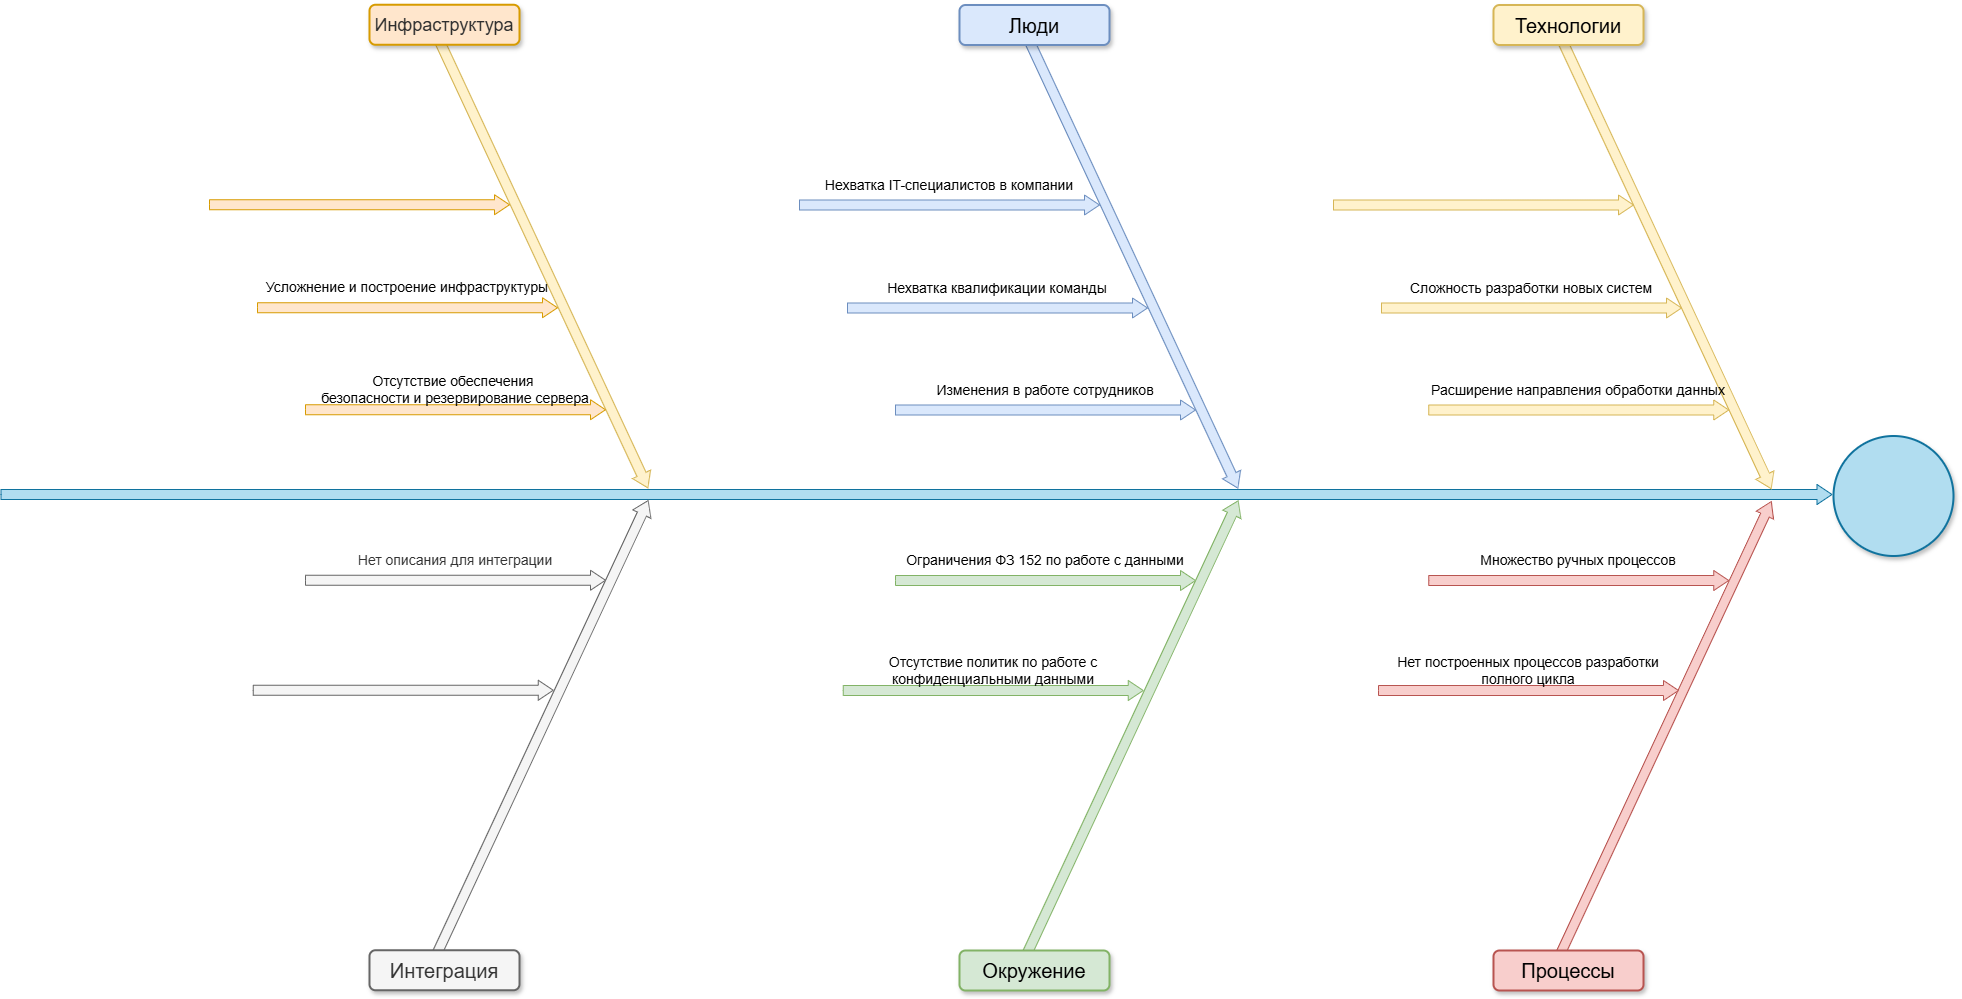

The diagram above was exported from draw.io. Its source (the exported page's mxGraphModel, read from the mxfile embedded in the PNG):
<mxGraphModel dx="2599" dy="1215" grid="1" gridSize="10" guides="1" tooltips="1" connect="1" arrows="1" fold="1" page="1" pageScale="1" pageWidth="827" pageHeight="1169" math="0" shadow="0">
  <root>
    <mxCell id="0" />
    <mxCell id="1" parent="0" />
    <mxCell id="Q-9NiIb4SzY3LjF1Sqpp-4" parent="1" style="html=1;shadow=0;dashed=0;align=center;verticalAlign=middle;shape=mxgraph.arrows2.arrow;dy=0.5;dx=15;direction=north;notch=0;rounded=0;strokeWidth=1;fontSize=20;rotation=25;fillColor=#d5e8d4;strokeColor=#82b366;" value="" vertex="1">
      <mxGeometry height="501" width="20" x="482.85" y="506.77" as="geometry" />
    </mxCell>
    <mxCell id="Q-9NiIb4SzY3LjF1Sqpp-5" parent="1" style="html=1;shadow=0;dashed=0;align=center;verticalAlign=middle;shape=mxgraph.arrows2.arrow;dy=0.5;dx=15;direction=north;notch=0;rounded=0;strokeWidth=1;fontSize=20;rotation=25;fillColor=#f8cecc;strokeColor=#b85450;" value="" vertex="1">
      <mxGeometry height="502.61" width="19" x="1016.12" y="507.5" as="geometry" />
    </mxCell>
    <mxCell id="Q-9NiIb4SzY3LjF1Sqpp-6" parent="1" style="html=1;shadow=0;dashed=0;align=center;verticalAlign=middle;shape=mxgraph.arrows2.arrow;dy=0.5;dx=15;direction=north;notch=0;rounded=0;strokeWidth=1;fontSize=20;rotation=90;fillColor=#b1ddf0;strokeColor=#10739e;whiteSpace=wrap;" value="" vertex="1">
      <mxGeometry height="1831" width="20" x="267" y="-391.5" as="geometry" />
    </mxCell>
    <mxCell id="Q-9NiIb4SzY3LjF1Sqpp-8" parent="1" style="html=1;shadow=0;dashed=0;align=center;verticalAlign=middle;shape=mxgraph.arrows2.arrow;dy=0.5;dx=15;direction=north;notch=0;rounded=0;strokeWidth=1;fontSize=20;rotation=155;fillColor=#dae8fc;strokeColor=#6c8ebf;" value="" vertex="1">
      <mxGeometry height="495" width="20" x="483.78" y="45.95" as="geometry" />
    </mxCell>
    <mxCell id="Q-9NiIb4SzY3LjF1Sqpp-9" parent="1" style="html=1;shadow=0;dashed=0;align=center;verticalAlign=middle;shape=mxgraph.arrows2.arrow;dy=0.5;dx=15;direction=north;notch=0;rounded=0;strokeWidth=1;fontSize=20;rotation=155;fillColor=#fff2cc;strokeColor=#d6b656;" value="" vertex="1">
      <mxGeometry height="495" width="20" x="1017.12" y="46.45" as="geometry" />
    </mxCell>
    <mxCell id="Q-9NiIb4SzY3LjF1Sqpp-11" parent="1" style="rounded=1;whiteSpace=wrap;html=1;shadow=1;strokeWidth=2;fontSize=20;fillColor=#dae8fc;strokeColor=#6c8ebf;" value="Люди" vertex="1">
      <mxGeometry height="40" width="150" x="320" y="34.5" as="geometry" />
    </mxCell>
    <mxCell id="Q-9NiIb4SzY3LjF1Sqpp-12" parent="1" style="rounded=1;whiteSpace=wrap;html=1;shadow=1;strokeWidth=2;fontSize=20;fillColor=#fff2cc;strokeColor=#d6b656;" value="Технологии" vertex="1">
      <mxGeometry height="40" width="150" x="854" y="34.5" as="geometry" />
    </mxCell>
    <mxCell id="Q-9NiIb4SzY3LjF1Sqpp-14" parent="1" style="rounded=1;whiteSpace=wrap;html=1;shadow=1;strokeWidth=2;fontSize=20;fillColor=#d5e8d4;strokeColor=#82b366;" value="Окружение" vertex="1">
      <mxGeometry height="40" width="150" x="320" y="980" as="geometry" />
    </mxCell>
    <mxCell id="Q-9NiIb4SzY3LjF1Sqpp-15" parent="1" style="rounded=1;whiteSpace=wrap;html=1;shadow=1;strokeWidth=2;fontSize=20;fillColor=#f8cecc;strokeColor=#b85450;" value="Процессы" vertex="1">
      <mxGeometry height="40" width="150" x="854" y="980" as="geometry" />
    </mxCell>
    <mxCell id="Q-9NiIb4SzY3LjF1Sqpp-16" parent="1" style="ellipse;whiteSpace=wrap;html=1;rounded=1;shadow=1;strokeWidth=2;fontSize=20;fillColor=#b1ddf0;strokeColor=#10739e;" value="" vertex="1">
      <mxGeometry height="120" width="120" x="1194" y="465.5" as="geometry" />
    </mxCell>
    <mxCell id="Q-9NiIb4SzY3LjF1Sqpp-18" parent="1" style="html=1;shadow=0;dashed=0;align=center;verticalAlign=middle;shape=mxgraph.arrows2.arrow;dy=0.5;dx=15;direction=north;notch=0;rounded=0;strokeWidth=1;fontSize=14;rotation=90;horizontal=0;labelPosition=left;verticalLabelPosition=middle;fillColor=#dae8fc;strokeColor=#6c8ebf;whiteSpace=wrap;autosizeText=0;fontStyle=0" value="Нехватка квалификации команды" vertex="1">
      <mxGeometry height="300" width="20" x="348" y="187.5" as="geometry" />
    </mxCell>
    <mxCell id="Q-9NiIb4SzY3LjF1Sqpp-19" parent="1" style="html=1;shadow=0;dashed=0;align=center;verticalAlign=middle;shape=mxgraph.arrows2.arrow;dy=0.5;dx=15;direction=north;notch=0;rounded=0;strokeWidth=1;fontSize=14;rotation=90;horizontal=0;labelPosition=left;verticalLabelPosition=middle;fillColor=#fff2cc;strokeColor=#d6b656;whiteSpace=wrap;autosizeText=0;fontStyle=0" value="Сложность разработки новых систем" vertex="1">
      <mxGeometry height="300" width="20" x="882" y="187.5" as="geometry" />
    </mxCell>
    <mxCell id="Q-9NiIb4SzY3LjF1Sqpp-22" parent="1" style="html=1;shadow=0;dashed=0;align=center;verticalAlign=middle;shape=mxgraph.arrows2.arrow;dy=0.5;dx=15;direction=north;notch=0;rounded=0;strokeWidth=1;fontSize=14;rotation=90;horizontal=0;labelPosition=left;verticalLabelPosition=middle;fillColor=#f8cecc;strokeColor=#b85450;whiteSpace=wrap;" value="Нет построенных процессов разработки полного цикла" vertex="1">
      <mxGeometry height="300" width="20" x="879" y="570" as="geometry" />
    </mxCell>
    <mxCell id="Q-9NiIb4SzY3LjF1Sqpp-24" parent="1" style="html=1;shadow=0;dashed=0;align=center;verticalAlign=middle;shape=mxgraph.arrows2.arrow;dy=0.5;dx=15;direction=north;notch=0;rounded=0;strokeWidth=1;fontSize=14;rotation=90;horizontal=0;labelPosition=left;verticalLabelPosition=middle;fillColor=#dae8fc;strokeColor=#6c8ebf;whiteSpace=wrap;autosizeText=0;fontStyle=0" value="Изменения в работе сотрудников" vertex="1">
      <mxGeometry height="300" width="20" x="396" y="289.5" as="geometry" />
    </mxCell>
    <mxCell id="Q-9NiIb4SzY3LjF1Sqpp-25" parent="1" style="html=1;shadow=0;dashed=0;align=center;verticalAlign=middle;shape=mxgraph.arrows2.arrow;dy=0.5;dx=15;direction=north;notch=0;rounded=0;strokeWidth=1;fontSize=14;rotation=90;horizontal=0;labelPosition=left;verticalLabelPosition=middle;fillColor=#fff2cc;strokeColor=#d6b656;whiteSpace=wrap;autosizeText=0;fontStyle=0" value="Расширение направления обработки данных" vertex="1">
      <mxGeometry height="300" width="20" x="929.25" y="289.5" as="geometry" />
    </mxCell>
    <mxCell id="Q-9NiIb4SzY3LjF1Sqpp-28" parent="1" style="html=1;shadow=0;dashed=0;align=center;verticalAlign=middle;shape=mxgraph.arrows2.arrow;dy=0.5;dx=15;direction=north;notch=0;rounded=0;strokeWidth=1;fontSize=14;rotation=90;horizontal=0;labelPosition=left;verticalLabelPosition=middle;fillColor=#f8cecc;strokeColor=#b85450;whiteSpace=wrap;" value="Множество ручных процессов" vertex="1">
      <mxGeometry height="300" width="20" x="929.25" y="460" as="geometry" />
    </mxCell>
    <mxCell id="Q-9NiIb4SzY3LjF1Sqpp-30" parent="1" style="html=1;shadow=0;dashed=0;align=center;verticalAlign=middle;shape=mxgraph.arrows2.arrow;dy=0.5;dx=15;direction=north;notch=0;rounded=0;strokeWidth=1;fontSize=14;rotation=90;horizontal=0;labelPosition=left;verticalLabelPosition=middle;fillColor=#dae8fc;strokeColor=#6c8ebf;whiteSpace=wrap;autosizeText=0;fontStyle=0" value="Нехватка IT-специалистов в компании" vertex="1">
      <mxGeometry height="300" width="20" x="300" y="84.5" as="geometry" />
    </mxCell>
    <mxCell id="Q-9NiIb4SzY3LjF1Sqpp-33" parent="1" style="html=1;shadow=0;dashed=0;align=center;verticalAlign=middle;shape=mxgraph.arrows2.arrow;dy=0.5;dx=15;direction=north;notch=0;rounded=0;strokeWidth=1;fontSize=14;rotation=90;horizontal=0;labelPosition=left;verticalLabelPosition=middle;fillColor=#fff2cc;strokeColor=#d6b656;whiteSpace=wrap;autosizeText=0;fontStyle=0" value="" vertex="1">
      <mxGeometry height="300" width="20" x="834" y="84.5" as="geometry" />
    </mxCell>
    <mxCell id="Q-9NiIb4SzY3LjF1Sqpp-35" parent="1" style="html=1;shadow=0;dashed=0;align=center;verticalAlign=middle;shape=mxgraph.arrows2.arrow;dy=0.5;dx=15;direction=north;notch=0;rounded=0;strokeWidth=1;fontSize=14;rotation=90;horizontal=0;labelPosition=left;verticalLabelPosition=middle;fillColor=#d5e8d4;strokeColor=#82b366;whiteSpace=wrap;" value="Отсутствие политик по работе с конфиденциальными данными" vertex="1">
      <mxGeometry height="300" width="20" x="343.75" y="570" as="geometry" />
    </mxCell>
    <mxCell id="Q-9NiIb4SzY3LjF1Sqpp-36" parent="1" style="html=1;shadow=0;dashed=0;align=center;verticalAlign=middle;shape=mxgraph.arrows2.arrow;dy=0.5;dx=15;direction=north;notch=0;rounded=0;strokeWidth=1;fontSize=14;rotation=90;horizontal=0;labelPosition=left;verticalLabelPosition=middle;fillColor=#d5e8d4;strokeColor=#82b366;whiteSpace=wrap;" value="Ограничения ФЗ 152 по работе с данными" vertex="1">
      <mxGeometry height="300" width="20" x="396" y="460" as="geometry" />
    </mxCell>
    <mxCell id="Q-9NiIb4SzY3LjF1Sqpp-38" parent="1" style="html=1;shadow=0;dashed=0;align=center;verticalAlign=middle;shape=mxgraph.arrows2.arrow;dy=0.5;dx=15;direction=north;notch=0;rounded=0;strokeWidth=1;fontSize=20;rotation=25;fillColor=#f5f5f5;strokeColor=#666666;fontColor=#333333;" value="" vertex="1">
      <mxGeometry height="501" width="20" x="-107.14999999999998" y="506.52" as="geometry" />
    </mxCell>
    <mxCell id="Q-9NiIb4SzY3LjF1Sqpp-39" parent="1" style="html=1;shadow=0;dashed=0;align=center;verticalAlign=middle;shape=mxgraph.arrows2.arrow;dy=0.5;dx=15;direction=north;notch=0;rounded=0;strokeWidth=1;fontSize=20;rotation=155;fillColor=#fff2cc;strokeColor=#d6b656;" value="" vertex="1">
      <mxGeometry height="495" width="20" x="-106.22000000000003" y="45.700000000000045" as="geometry" />
    </mxCell>
    <mxCell id="Q-9NiIb4SzY3LjF1Sqpp-40" parent="1" style="rounded=1;whiteSpace=wrap;html=1;shadow=1;strokeWidth=2;fontSize=20;fillColor=#ffe6cc;strokeColor=#d79b00;" value="&lt;span style=&quot;font-family: &amp;quot;YS Text&amp;quot;, sans-serif; font-size: 18px; text-align: start; white-space-collapse: preserve;&quot;&gt;&lt;font style=&quot;color: rgb(46, 46, 46);&quot;&gt;Инфраструктура&lt;/font&gt;&lt;/span&gt;" vertex="1">
      <mxGeometry height="40" width="150" x="-270" y="34.25" as="geometry" />
    </mxCell>
    <mxCell id="Q-9NiIb4SzY3LjF1Sqpp-41" parent="1" style="rounded=1;whiteSpace=wrap;html=1;shadow=1;strokeWidth=2;fontSize=20;fillColor=#f5f5f5;strokeColor=#666666;fontColor=#333333;" value="Интеграция" vertex="1">
      <mxGeometry height="40" width="150" x="-270" y="979.75" as="geometry" />
    </mxCell>
    <mxCell id="Q-9NiIb4SzY3LjF1Sqpp-42" parent="1" style="html=1;shadow=0;dashed=0;align=center;verticalAlign=middle;shape=mxgraph.arrows2.arrow;dy=0.5;dx=15;direction=north;notch=0;rounded=0;strokeWidth=1;fontSize=14;rotation=90;horizontal=0;labelPosition=left;verticalLabelPosition=middle;fillColor=#ffe6cc;strokeColor=#d79b00;whiteSpace=wrap;autosizeText=0;fontStyle=0" value="Усложнение и построение инфраструктуры" vertex="1">
      <mxGeometry height="300" width="20" x="-242" y="187.25" as="geometry" />
    </mxCell>
    <mxCell id="Q-9NiIb4SzY3LjF1Sqpp-43" parent="1" style="html=1;shadow=0;dashed=0;align=center;verticalAlign=middle;shape=mxgraph.arrows2.arrow;dy=0.5;dx=15;direction=north;notch=0;rounded=0;strokeWidth=1;fontSize=14;rotation=90;horizontal=0;labelPosition=left;verticalLabelPosition=middle;fillColor=#ffe6cc;strokeColor=#d79b00;whiteSpace=wrap;autosizeText=0;fontStyle=0" value="Отсутствие обеспечения&amp;nbsp;&lt;div&gt;безопасности и резервирование сервера&lt;/div&gt;" vertex="1">
      <mxGeometry height="300" width="20" x="-194" y="289.25" as="geometry" />
    </mxCell>
    <mxCell id="Q-9NiIb4SzY3LjF1Sqpp-44" parent="1" style="html=1;shadow=0;dashed=0;align=center;verticalAlign=middle;shape=mxgraph.arrows2.arrow;dy=0.5;dx=15;direction=north;notch=0;rounded=0;strokeWidth=1;fontSize=14;rotation=90;horizontal=0;labelPosition=left;verticalLabelPosition=middle;fillColor=#ffe6cc;strokeColor=#d79b00;whiteSpace=wrap;autosizeText=0;fontStyle=0" value="" vertex="1">
      <mxGeometry height="300" width="20" x="-290" y="84.25" as="geometry" />
    </mxCell>
    <mxCell id="Q-9NiIb4SzY3LjF1Sqpp-45" parent="1" style="html=1;shadow=0;dashed=0;align=center;verticalAlign=middle;shape=mxgraph.arrows2.arrow;dy=0.5;dx=15;direction=north;notch=0;rounded=0;strokeWidth=1;fontSize=14;rotation=90;horizontal=0;labelPosition=left;verticalLabelPosition=middle;fillColor=#f5f5f5;strokeColor=#666666;whiteSpace=wrap;fontColor=#333333;" value="" vertex="1">
      <mxGeometry height="300" width="20" x="-246.25" y="569.75" as="geometry" />
    </mxCell>
    <mxCell id="Q-9NiIb4SzY3LjF1Sqpp-46" parent="1" style="html=1;shadow=0;dashed=0;align=center;verticalAlign=middle;shape=mxgraph.arrows2.arrow;dy=0.5;dx=15;direction=north;notch=0;rounded=0;strokeWidth=1;fontSize=14;rotation=90;horizontal=0;labelPosition=left;verticalLabelPosition=middle;fillColor=#f5f5f5;strokeColor=#666666;whiteSpace=wrap;fontColor=#333333;" value="Нет описания для интеграции" vertex="1">
      <mxGeometry height="300" width="20" x="-194" y="459.75" as="geometry" />
    </mxCell>
  </root>
</mxGraphModel>